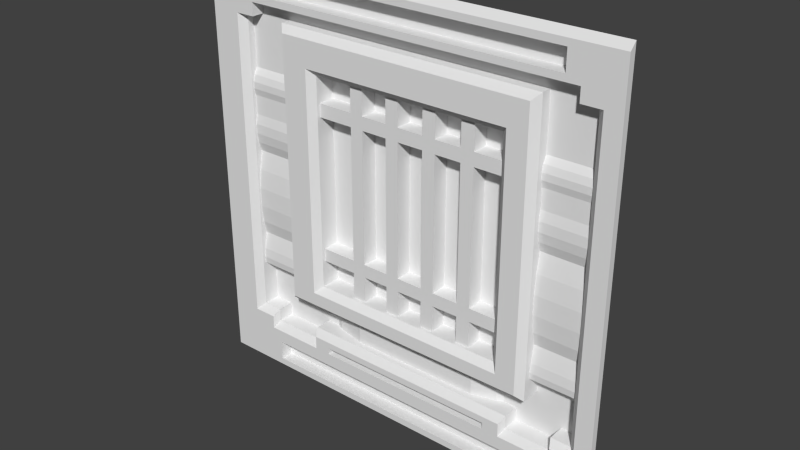 # Source: sci2_1.blend  (saved by Blender 2.76.0; exported with 4.5.12 LTS)
import bpy
from mathutils import Matrix  # noqa: F401  (used for matrix-valued properties, if any)

bpy.ops.wm.read_factory_settings(use_empty=True)
scene = bpy.context.scene
scene.name = 'Scene'

# ---- collections
col_collection_1 = bpy.data.collections.new('Collection 1'); scene.collection.children.link(col_collection_1)

# ---- materials (node trees are filled in below, after node groups)
mat_sci2_1 = bpy.data.materials.new('sci2_1')
mat_sci2_1.alpha_threshold = 0.0
mat_sci2_1.use_transparent_shadow = False
mat_sci2_1.roughness = 0.5

# ---- material node trees

# ---- world
world_world = bpy.data.worlds.new('World'); scene.world = world_world
world_world.color = (0.05088, 0.05088, 0.05088)
world_world.use_sun_shadow = False
world_world.sun_shadow_jitter_overblur = 0.0
world_world.cycles.sampling_method = 'MANUAL'
world_world.cycles.sample_map_resolution = 256

# ---- meshes
me_sci2_1 = bpy.data.meshes.new('sci2_1')
me_sci2_1.from_pydata([(-1.28, 1.28, -1.28), (1.28, 1.28, -1.28), (-1.28, 1.28, 1.28), (1.28, 1.28, 1.28), (1.14, 1.28, -0.8801), (1.02, 1.28, -0.8801), (-0.9401, 1.28, -0.8801), (-1.06, 1.28, -0.8801), (1.02, 1.24, -1.08), (-0.9001, 1.24, -1.08), (1.02, 1.24, -1.2), (-0.9001, 1.24, -1.2), (-1.28, 1.24, -1.24), (1.28, 1.24, -1.24), (1.28, 1.24, 0.96), (1.14, 1.24, 0.96), (-1.28, 1.24, 0.96), (-1.06, 1.24, 0.96), (-0.9001, 1.24, 1.08), (-0.9001, 1.24, 1.2), (1.06, 1.24, 0.96), (1.06, 1.24, 1.04), (0.0, 1.28, -0.56), (0.0, 1.28, 0.72), (1.18, 1.24, -0.92), (-1.1, 1.24, -0.92), (-0.6201, 1.28, -0.8801), (0.7399, 1.28, -0.8801), (-0.9401, 1.28, -0.96), (1.02, 1.28, -0.96), (0.7399, 1.28, -0.96), (-0.6201, 1.28, -0.96), (-0.6001, 1.24, -1.0), (-0.6001, 1.24, -0.92), (0.7198, 1.24, -1.0), (0.7198, 1.24, -0.92), (1.04, 1.24, -1.0), (1.04, 1.24, -0.92), (0.24, 1.28, 0.72), (0.4801, 1.28, 0.72), (-0.9798, 1.24, 0.96), (-0.9798, 1.24, 1.04), (0.24, 1.28, -0.56), (0.4801, 1.28, -0.56), (-0.9599, 1.24, -1.0), (-0.9599, 1.24, -0.92), (-0.3201, 1.24, -0.92), (-0.3201, 1.24, -0.96), (0.4001, 1.28, 0.72), (0.4001, 1.28, -0.56), (-0.3201, 1.28, 0.72), (-0.3201, 1.28, -0.56), (0.16, 1.28, -0.56), (0.16, 1.28, 0.72), (-0.08001, 1.28, -0.56), (-0.24, 1.28, -0.56), (-0.5399, 1.28, 0.48), (-0.08001, 1.28, 0.72), (0.6603, 1.28, 0.48), (-0.24, 1.28, 0.72), (-0.08001, 1.24, -1.0), (-0.08001, 1.24, 1.04), (-0.08001, 1.24, 1.08), (-0.08001, 1.24, -1.24), (-0.08001, 1.24, -1.2), (-0.08001, 1.24, -1.08), (0.0, 1.28, 0.48), (0.4801, 1.28, 0.48), (0.24, 1.28, 0.48), (0.4001, 1.28, 0.48), (0.16, 1.28, 0.48), (-0.3201, 1.28, 0.48), (-0.24, 1.28, 0.48), (-0.08001, 1.28, 0.48), (0.0, 1.28, 0.5601), (0.6603, 1.28, 0.5601), (-0.5399, 1.28, 0.5601), (0.4801, 1.28, 0.5601), (0.24, 1.28, 0.5601), (0.4001, 1.28, 0.5601), (0.16, 1.28, 0.5601), (-0.3201, 1.28, 0.5601), (-0.24, 1.28, 0.5601), (-0.08001, 1.28, 0.5601), (-0.5399, 1.28, -0.4), (-0.5399, 1.28, -0.32), (0.6603, 1.28, -0.4), (0.6603, 1.28, -0.32), (0.0, 1.28, -0.4), (0.0, 1.28, -0.32), (-0.08001, 1.28, -0.4), (-0.08001, 1.28, -0.32), (-0.24, 1.28, -0.4), (-0.24, 1.28, -0.32), (-0.3201, 1.28, -0.4), (-0.3201, 1.28, -0.32), (0.16, 1.28, -0.4), (0.16, 1.28, -0.32), (0.4001, 1.28, -0.4), (0.4001, 1.28, -0.32), (0.24, 1.28, -0.4), (0.24, 1.28, -0.32), (0.4801, 1.28, -0.4), (0.4801, 1.28, -0.32), (0.6196, 1.24, -0.96), (0.6196, 1.24, -1.0), (-0.4997, 1.24, -1.0), (-0.4997, 1.24, -0.96), (1.28, 1.24, 1.24), (-1.28, 1.24, 1.24), (0.9797, 1.24, 1.2), (0.9797, 1.24, 1.04), (0.9797, 1.24, 1.08), (0.4801, 1.38, 0.72), (0.4801, 1.38, -0.56), (-4.789e-09, 1.38, 0.72), (0.6603, 1.38, 0.72), (-0.5399, 1.38, -0.56), (-0.5399, 1.38, 0.72), (0.24, 1.38, 0.72), (0.4001, 1.38, 0.72), (0.4001, 1.38, -0.56), (0.24, 1.38, -0.56), (0.16, 1.38, 0.72), (0.16, 1.38, -0.56), (-4.789e-09, 1.38, -0.56), (-0.3201, 1.38, 0.72), (-0.08001, 1.38, -0.56), (-0.24, 1.38, -0.56), (-0.5399, 1.38, 0.48), (0.6603, 1.38, 0.48), (-0.08001, 1.38, 0.72), (-0.24, 1.38, 0.72), (-4.789e-09, 1.38, 0.48), (0.4001, 1.38, 0.48), (0.24, 1.38, 0.48), (0.16, 1.38, 0.48), (-0.08001, 1.38, 0.48), (-0.24, 1.38, 0.48), (-0.3201, 1.38, 0.48), (0.4801, 1.38, 0.48), (-0.08001, 1.38, 0.5601), (-0.24, 1.38, 0.5601), (-0.5399, 1.38, 0.5601), (0.16, 1.38, 0.5601), (-4.789e-09, 1.38, 0.5601), (0.4001, 1.38, 0.5601), (0.24, 1.38, 0.5601), (0.4801, 1.38, 0.5601), (0.6603, 1.38, 0.5601), (-0.3201, 1.38, 0.5601), (-0.5399, 1.38, -0.4), (-0.5399, 1.38, -0.32), (0.6603, 1.38, -0.4), (0.6603, 1.38, -0.32), (-4.789e-09, 1.38, -0.4), (-4.789e-09, 1.38, -0.32), (-0.08001, 1.38, -0.4), (-0.08001, 1.38, -0.32), (-0.24, 1.38, -0.4), (-0.24, 1.38, -0.32), (-0.3201, 1.38, -0.4), (-0.3201, 1.38, -0.32), (0.16, 1.38, -0.4), (0.16, 1.38, -0.32), (0.4001, 1.38, -0.4), (0.4001, 1.38, -0.32), (0.24, 1.38, -0.4), (0.24, 1.38, -0.32), (0.4801, 1.38, -0.4), (0.4801, 1.38, -0.32), (0.6603, 1.38, -0.56), (-0.3201, 1.38, -0.56), (-0.3201, 1.32, -0.72), (0.9797, 1.32, 1.2), (1.02, 1.38, -0.8801), (-0.9401, 1.38, -0.8801), (0.6196, 1.32, -0.96), (1.02, 1.32, -1.2), (1.02, 1.32, -1.08), (-0.9001, 1.32, -1.2), (-0.9001, 1.32, -1.08), (0.6196, 1.32, -1.0), (1.14, 1.32, 0.96), (-1.06, 1.32, 0.96), (-0.78, 1.32, 0.96), (-0.9001, 1.32, 1.08), (-0.9001, 1.32, 1.2), (0.9797, 1.32, 1.08), (1.14, 1.38, -0.8801), (0.86, 1.32, 0.96), (1.06, 1.32, 0.96), (1.06, 1.32, 1.04), (0.6196, 1.36, -0.72), (0.4801, 1.32, -0.72), (-1.06, 1.38, -0.8801), (0.86, 1.38, -0.72), (-0.78, 1.38, -0.72), (1.14, 1.3, -0.6), (1.14, 1.295, -0.56), (-1.06, 1.3, -0.6), (-1.06, 1.295, -0.56), (0.86, 1.3, -0.6), (0.86, 1.295, -0.56), (-0.78, 1.3, -0.6), (-0.78, 1.295, -0.56), (1.14, 1.38, -0.68), (0.6603, 1.38, -0.72), (-1.06, 1.38, -0.68), (0.86, 1.38, -0.68), (0.6603, 1.38, -0.8801), (-0.78, 1.38, -0.68), (1.14, 1.32, 0.64), (-1.06, 1.32, 0.64), (0.86, 1.32, 0.64), (-0.78, 1.32, 0.64), (-0.4997, 1.36, -0.8801), (-0.5399, 1.38, -0.8801), (-0.4997, 1.36, -0.72), (-0.5399, 1.38, -0.72), (-0.6201, 1.38, -0.8801), (0.7399, 1.38, -0.8801), (-0.9401, 1.38, -0.96), (1.02, 1.38, -0.96), (0.7399, 1.38, -0.96), (-0.6201, 1.38, -0.96), (-0.3201, 1.32, -0.8801), (0.6196, 1.36, -0.8801), (0.4801, 1.32, -0.8801), (-0.9798, 1.32, 0.96), (-0.9798, 1.32, 1.04), (-0.78, 1.3, 0.3644), (-0.78, 1.3, 0.48), (0.86, 1.3, 0.3644), (0.86, 1.3, 0.48), (-1.06, 1.3, 0.3644), (-1.06, 1.3, 0.48), (1.14, 1.3, 0.3644), (1.14, 1.3, 0.48), (1.14, 1.29, 0.52), (1.14, 1.29, 0.5601), (-1.06, 1.29, 0.52), (-1.06, 1.29, 0.5601), (0.86, 1.29, 0.52), (0.86, 1.29, 0.5601), (-0.78, 1.29, 0.52), (-0.78, 1.29, 0.5601), (1.14, 1.3, 0.6001), (-1.06, 1.3, 0.6001), (0.86, 1.3, 0.6001), (-0.78, 1.3, 0.6001), (-0.78, 1.3, -0.5022), (-0.78, 1.32, -0.4), (-0.78, 1.3, -0.32), (-0.78, 1.29, -0.2133), (-0.78, 1.29, -0.09779), (-0.78, 1.3, 0.01777), (-0.78, 1.32, 0.1333), (-0.78, 1.3, 0.1911), (-0.78, 1.29, 0.2489), (-0.78, 1.29, 0.3066), (0.86, 1.3, -0.5022), (0.86, 1.32, -0.4), (0.86, 1.3, -0.32), (0.86, 1.29, -0.2133), (0.86, 1.29, -0.09779), (0.86, 1.3, 0.01777), (0.86, 1.32, 0.1333), (0.86, 1.3, 0.1911), (0.86, 1.29, 0.2489), (0.86, 1.29, 0.3066), (-1.06, 1.3, -0.5022), (-1.06, 1.32, -0.4), (-1.06, 1.3, -0.32), (-1.06, 1.29, -0.2133), (-1.06, 1.29, -0.09779), (-1.06, 1.3, 0.01777), (-1.06, 1.32, 0.1333), (-1.06, 1.3, 0.1911), (-1.06, 1.29, 0.2489), (-1.06, 1.29, 0.3066), (1.14, 1.3, -0.5022), (1.14, 1.32, -0.4), (1.14, 1.3, -0.32), (1.14, 1.29, -0.2133), (1.14, 1.29, -0.09779), (1.14, 1.3, 0.01777), (1.14, 1.32, 0.1333), (1.14, 1.3, 0.1911), (1.14, 1.29, 0.2489), (1.14, 1.29, 0.3066), (-0.4997, 1.32, -1.0), (-0.4997, 1.32, -0.96), (0.86, 1.26, 0.96), (0.8201, 1.22, 0.92), (-0.74, 1.22, 0.92), (-0.78, 1.26, 0.96), (-0.78, 1.26, -0.72), (0.86, 1.26, -0.72), (0.6997, 1.22, -0.6), (0.6603, 1.26, -0.56), (0.8201, 1.22, -0.68), (-0.74, 1.22, -0.68), (0.6997, 1.22, 0.7602), (0.6603, 1.26, 0.72), (-0.5399, 1.26, -0.56), (-0.5399, 1.26, 0.72), (-0.5801, 1.22, 0.92), (-0.5801, 1.22, -0.68), (-0.5801, 1.22, -0.6), (-0.5801, 1.22, 0.7602), (1.18, 1.24, 0.96), (-1.06, 1.28, 0.96), (1.14, 1.28, 0.96), (-1.1, 1.24, 0.96)], [], [(7, 25, 45, 6), (196, 209, 202, 203, 261, 262, 263, 264, 265, 266, 267, 268, 269, 270, 233, 234, 243, 244, 249, 214, 190, 293, 298), (26, 33, 46, 35, 27), (109, 108, 3, 2), (175, 189, 206, 209, 196, 207, 210, 221, 224, 223), (0, 1, 13, 63, 12), (239, 240, 244, 243), (22, 54, 127, 128, 55, 51, 172, 117, 305, 300, 171, 114, 43, 49, 121, 122, 42, 52, 124, 125), (293, 190, 185, 296), (76, 143, 118, 306, 305, 117, 151, 84, 85, 152, 129, 56), (30, 29, 223, 224), (6, 28, 222, 176), (58, 67, 140, 130), (47, 107, 292, 177, 104), (107, 106, 291, 292), (34, 36, 29, 30), (102, 43, 114, 169), (131, 132, 142, 141), (204, 205, 201, 200), (8, 65, 9, 181, 179), (256, 257, 277, 276), (4, 313, 183, 212, 247, 240, 239, 238, 237, 290, 289, 288, 287, 286, 285, 284, 283, 282, 281, 199, 198, 206, 189), (280, 260, 231, 235), (27, 35, 34, 30), (24, 311, 313, 4), (255, 256, 276, 275), (26, 27, 221, 210, 227, 228, 226, 216, 217, 220), (123, 115, 145, 144), (130, 140, 170, 154), (11, 64, 10, 178, 180), (27, 30, 224, 221), (56, 129, 139, 71), (12, 63, 64, 11, 9, 65, 60, 106, 107, 47, 46, 33, 32, 44, 45, 25, 314, 16), (105, 182, 291, 106, 60), (38, 78, 147, 119), (253, 254, 274, 273), (238, 239, 243, 234), (236, 232, 245, 241), (73, 137, 158, 91), (20, 21, 192, 191), (39, 77, 148, 113), (54, 90, 157, 127), (151, 117, 172, 161), (290, 237, 233, 270), (81, 50, 126, 150), (86, 102, 169, 153), (294, 293, 296, 295, 307), (32, 33, 26, 31), (298, 301, 308, 302, 297), (95, 71, 139, 162), (15, 20, 191, 183), (49, 98, 165, 121), (281, 282, 262, 261), (66, 70, 97, 101, 68, 69, 99, 103, 67, 58, 75, 77, 39, 48, 79, 78, 38, 53, 80, 74, 23, 57, 83, 82, 59, 50, 81, 76, 56, 71, 95, 93, 72, 73, 91, 89), (48, 120, 146, 79), (70, 136, 164, 97), (61, 41, 230, 192, 21, 111), (164, 136, 133, 156), (240, 247, 249, 244), (80, 53, 123, 144), (112, 110, 174, 188), (269, 289, 290, 270), (51, 94, 161, 172), (101, 99, 166, 168), (98, 100, 167, 165), (211, 204, 200, 208), (202, 198, 199, 203), (126, 118, 143, 150), (225, 220, 217, 219, 197, 211, 208, 195, 176, 222), (23, 74, 145, 115), (31, 225, 222, 28), (6, 176, 195, 7), (105, 104, 177, 182), (94, 84, 151, 161), (9, 11, 180, 181), (89, 97, 164, 156), (41, 40, 229, 230), (96, 88, 155, 163), (88, 22, 125, 155), (125, 124, 163, 155), (92, 55, 128, 159), (247, 212, 214, 249), (40, 17, 184, 229), (10, 8, 179, 178), (85, 95, 162, 152), (226, 228, 194, 173), (128, 127, 157, 159), (19, 18, 186, 187), (18, 62, 112, 188, 186), (110, 19, 187, 174), (122, 121, 165, 167), (4, 189, 175, 5), (120, 119, 147, 146), (185, 190, 214, 212, 183, 191, 192, 230, 229, 184, 213, 215), (41, 61, 62, 18, 19, 110, 112, 111, 21, 20, 15, 14, 108, 109, 16, 17, 40), (66, 89, 156, 133), (199, 281, 261, 203), (137, 138, 160, 158), (296, 185, 215, 250, 246, 245, 232, 231, 260, 259, 258, 257, 256, 255, 254, 253, 252, 251, 205, 204, 211, 197, 297), (288, 289, 269, 268), (5, 175, 223, 29), (169, 114, 171, 153), (188, 174, 187, 186), (72, 93, 160, 138), (76, 81, 150, 143), (278, 258, 259, 279), (99, 69, 134, 166), (84, 94, 51, 55, 92, 90, 54, 22, 88, 96, 52, 42, 100, 98, 49, 43, 102, 86, 87, 103, 99, 101, 97, 89, 91, 93, 95, 85), (69, 68, 135, 134), (90, 92, 159, 157), (70, 66, 133, 136), (93, 91, 158, 160), (59, 82, 142, 132), (82, 83, 141, 142), (74, 80, 144, 145), (78, 79, 146, 147), (73, 72, 138, 137), (312, 7, 195, 208, 200, 201, 271, 272, 273, 274, 275, 276, 277, 278, 279, 280, 235, 236, 241, 242, 248, 213, 184), (63, 13, 14, 311, 24, 37, 36, 34, 35, 46, 47, 104, 105, 60, 65, 8, 10, 64), (100, 42, 122, 167), (284, 285, 265, 264), (254, 255, 275, 274), (52, 96, 163, 124), (227, 210, 207, 193), (39, 113, 116, 304, 306, 118, 126, 50, 59, 132, 131, 57, 23, 115, 123, 53, 38, 119, 120, 48), (205, 251, 271, 201), (180, 178, 179, 181), (182, 177, 292, 291), (206, 198, 202, 209), (162, 139, 129, 152), (262, 282, 283, 263), (287, 288, 268, 267), (216, 226, 173, 218), (245, 246, 242, 241), (298, 297, 197, 219, 218, 173, 194, 193, 207, 196), (259, 260, 280, 279), (250, 215, 213, 248), (295, 302, 308, 309, 310, 307), (134, 135, 168, 166), (103, 170, 140, 67), (283, 284, 264, 263), (252, 253, 273, 272), (148, 149, 116, 113), (271, 251, 252, 272), (242, 246, 250, 248), (231, 232, 236, 235), (257, 258, 278, 277), (153, 171, 300, 304, 116, 149, 75, 58, 130, 154, 87, 86), (61, 111, 112, 62), (228, 227, 193, 194), (31, 26, 220, 225), (217, 216, 218, 219), (286, 287, 267, 266), (265, 285, 286, 266), (103, 87, 154, 170), (233, 237, 238, 234), (295, 296, 297, 302), (299, 303, 304, 300), (293, 294, 301, 298), (44, 32, 31, 28), (304, 303, 310, 306), (309, 305, 306, 310), (68, 101, 168, 135), (301, 294, 307, 310, 303, 299, 309, 308), (83, 57, 131, 141), (299, 300, 305, 309), (6, 45, 44, 28), (312, 314, 25, 7), (37, 5, 29, 36), (4, 5, 37, 24), (15, 313, 311), (312, 17, 314), (108, 14, 13, 1, 3), (12, 16, 109, 2, 0), (77, 75, 149, 148)])
_uv = me_sci2_1.uv_layers.new(name='UVMap')
_uv.uv.foreach_set('vector', [0.09032, 0.1545, 0.07897, 0.1424, 0.1185, 0.1424, 0.1241, 0.1545, 0.828, 0.2184, 0.828, 0.2645, 0.828, 0.2927, 0.828, 0.3064, 0.828, 0.3272, 0.828, 0.3637, 0.828, 0.391, 0.828, 0.4291, 0.828, 0.4698, 0.828, 0.5106, 0.828, 0.5513, 0.828, 0.5717, 0.828, 0.592, 0.828, 0.6124, 0.828, 0.6328, 0.828, 0.674, 0.828, 0.6877, 0.828, 0.7013, 0.828, 0.7159, 0.828, 0.73, 0.828, 0.8428, 0.828, 0.8428, 0.828, 0.2184, 0.3673, 0.1552, 0.3721, 0.151, 0.4396, 0.151, 0.6902, 0.151, 0.695, 0.1552, 2.512e-05, 0.9844, 1.0, 0.9844, 1.0, 1.0, 2.512e-05, 1.0, 0.8984, 0.1563, 0.9452, 0.1563, 0.9452, 0.2344, 0.8359, 0.2344, 0.8359, 0.2188, 0.7579, 0.2188, 0.7579, 0.1563, 0.789, 0.1563, 0.789, 0.125, 0.8984, 0.125, 2.512e-05, 3.681e-05, 1.0, 3.681e-05, 1.0, 0.01567, 0.4687, 0.01567, 2.512e-05, 0.01567, 0.9452, 0.7031, 0.9452, 0.7183, 0.8359, 0.7183, 0.8359, 0.7031, 0.5, 0.2808, 0.4637, 0.7098, 0.4637, 0.7196, 0.3983, 0.7196, 0.4062, 0.2808, 0.3657, 0.7098, 0.3657, 0.7196, 0.2759, 0.7196, 0.2759, 0.7098, 0.7661, 0.7098, 0.7661, 0.7196, 0.6925, 0.7196, 0.6875, 0.2808, 0.6598, 0.7098, 0.6598, 0.7196, 0.5944, 0.7196, 0.5938, 0.2808, 0.6399, 0.7089, 0.6399, 0.7186, 0.5745, 0.7186, 0.828, 0.8552, 0.828, 0.8552, 0.2053, 0.8552, 0.2053, 0.8552, 0.2759, 0.7098, 0.2759, 0.7196, 0.2759, 0.7196, 0.2759, 0.7098, 0.2759, 0.7098, 0.2759, 0.7196, 0.2759, 0.7196, 0.2891, 0.3442, 0.2759, 0.7098, 0.2759, 0.7196, 0.2759, 0.7196, 0.2891, 0.688, 0.6839, 0.09709, 0.7171, 0.09709, 0.7171, 0.09709, 0.6839, 0.09709, 0.4849, 0.09864, 0.4849, 0.09709, 0.4849, 0.09709, 0.4849, 0.09864, 0.7661, 0.7098, 0.6925, 0.7098, 0.6925, 0.7196, 0.7661, 0.7196, 0.375, 0.125, 0.3048, 0.125, 0.3048, 0.125, 0.742, 0.125, 0.742, 0.125, 0.3048, 0.125, 0.3048, 0.1094, 0.3048, 0.1094, 0.3048, 0.125, 0.7954, 0.1112, 0.8919, 0.1112, 0.8859, 0.1232, 0.8015, 0.1232, 0.6925, 0.7098, 0.6925, 0.7098, 0.6925, 0.7196, 0.6925, 0.7196, 0.4675, 0.7805, 0.4075, 0.7805, 0.4075, 0.7195, 0.4675, 0.7195, 0.1953, 0.2656, 0.1953, 0.2808, 0.08601, 0.2808, 0.08601, 0.2656, 0.8984, 0.07815, 0.4687, 0.07815, 0.1484, 0.07815, 0.1484, 0.07815, 0.8984, 0.07815, 0.1953, 0.5069, 0.1953, 0.5521, 0.08601, 0.5521, 0.08601, 0.5069, 0.9484, 0.1563, 0.9484, 0.875, 0.9484, 0.875, 0.9484, 0.75, 0.9484, 0.7344, 0.9484, 0.7183, 0.9484, 0.7031, 0.9484, 0.688, 0.9484, 0.6424, 0.9484, 0.6198, 0.9484, 0.5972, 0.9484, 0.5747, 0.9484, 0.5521, 0.9484, 0.5069, 0.9484, 0.4618, 0.9484, 0.4167, 0.9484, 0.3745, 0.9484, 0.3442, 0.9484, 0.3038, 0.9484, 0.2808, 0.9484, 0.2656, 0.9484, 0.2344, 0.9484, 0.1563, 0.08601, 0.6198, 0.1953, 0.6198, 0.1953, 0.6424, 0.08601, 0.6424, 0.7677, 0.1234, 0.7653, 0.1186, 0.7653, 0.1089, 0.7677, 0.1137, 0.9586, 0.1636, 0.9586, 0.852, 0.9476, 0.852, 0.9476, 0.1783, 0.1953, 0.4618, 0.1953, 0.5069, 0.08601, 0.5069, 0.08601, 0.4618, 0.5228, 0.09864, 0.6839, 0.09864, 0.6839, 0.09864, 0.6745, 0.09864, 0.6697, 0.09864, 0.6531, 0.09864, 0.5583, 0.09864, 0.537, 0.09864, 0.5323, 0.09864, 0.5228, 0.09864, 0.562, 0.7805, 0.5005, 0.7805, 0.5005, 0.7195, 0.562, 0.7195, 0.7567, 0.6854, 0.6887, 0.6854, 0.6887, 0.3771, 0.7567, 0.3771, 0.1484, 0.0313, 0.4687, 0.0313, 0.8984, 0.0313, 0.8984, 0.0313, 0.1484, 0.0313, 0.6839, 0.09864, 0.6839, 0.09709, 0.6839, 0.09709, 0.6839, 0.09864, 0.2759, 0.7098, 0.2759, 0.7196, 0.3657, 0.7196, 0.3657, 0.7098, 2.512e-05, 0.01567, 0.4687, 0.01567, 0.4687, 0.0313, 0.1484, 0.0313, 0.1484, 0.07815, 0.4687, 0.07815, 0.4687, 0.1094, 0.3048, 0.1094, 0.3048, 0.125, 0.375, 0.125, 0.375, 0.1406, 0.2656, 0.1406, 0.2656, 0.1094, 0.1251, 0.1094, 0.1251, 0.1406, 0.07029, 0.1406, 0.07029, 0.875, 2.512e-05, 0.875, 0.742, 0.1094, 0.742, 0.1094, 0.3048, 0.1094, 0.3048, 0.1094, 0.4687, 0.1094, 0.5944, 0.7098, 0.5944, 0.7098, 0.5944, 0.7196, 0.5944, 0.7196, 0.1953, 0.3745, 0.1953, 0.4167, 0.08601, 0.4167, 0.08601, 0.3745, 0.9452, 0.688, 0.9452, 0.7031, 0.8359, 0.7031, 0.8359, 0.688, 0.08601, 0.688, 0.1953, 0.688, 0.1953, 0.7031, 0.08601, 0.7031, 0.4637, 0.7098, 0.4637, 0.7196, 0.4637, 0.7196, 0.4637, 0.7098, 0.6249, 0.8866, 0.6249, 0.8888, 0.6249, 0.8888, 0.6249, 0.8866, 0.6925, 0.7098, 0.6925, 0.7098, 0.6925, 0.7196, 0.6925, 0.7196, 0.4637, 0.7098, 0.4637, 0.7098, 0.4637, 0.7196, 0.4637, 0.7196, 0.2897, 0.3431, 0.2897, 0.2819, 0.3744, 0.2819, 0.3744, 0.3431, 0.9452, 0.6198, 0.9452, 0.6424, 0.8359, 0.6424, 0.8359, 0.6198, 0.3657, 0.7098, 0.3657, 0.7098, 0.3657, 0.7196, 0.3657, 0.7196, 0.7661, 0.7098, 0.6925, 0.7098, 0.6925, 0.7196, 0.7661, 0.7196, 0.7329, 0.8616, 0.744, 0.8728, 0.2872, 0.8728, 0.2984, 0.8616, 0.3429, 0.8616, 0.2805, 0.09827, 0.2805, 0.1156, 0.2761, 0.1243, 0.2761, 0.107, 0.8014, 0.2254, 0.799, 0.2278, 0.7143, 0.2278, 0.7047, 0.2278, 0.7023, 0.2254, 0.3657, 0.7098, 0.3657, 0.7098, 0.3657, 0.7196, 0.3657, 0.7196, 0.6357, 0.8866, 0.6249, 0.8866, 0.6249, 0.8866, 0.6357, 0.8866, 0.6598, 0.7098, 0.6598, 0.7098, 0.6598, 0.7196, 0.6598, 0.7196, 0.9452, 0.3038, 0.9452, 0.3442, 0.8359, 0.3442, 0.8359, 0.3038, 0.5, 0.688, 0.5625, 0.688, 0.5625, 0.3745, 0.5938, 0.3745, 0.5938, 0.688, 0.6563, 0.688, 0.6563, 0.3745, 0.6875, 0.3745, 0.6875, 0.688, 0.7579, 0.688, 0.7579, 0.7183, 0.6875, 0.7183, 0.6875, 0.7817, 0.6563, 0.7817, 0.6563, 0.7183, 0.5938, 0.7183, 0.5938, 0.7817, 0.5625, 0.7817, 0.5625, 0.7183, 0.5, 0.7183, 0.5, 0.7817, 0.4687, 0.7817, 0.4687, 0.7183, 0.4062, 0.7183, 0.4062, 0.7817, 0.375, 0.7817, 0.375, 0.7183, 0.2891, 0.7183, 0.2891, 0.688, 0.375, 0.688, 0.375, 0.3745, 0.4062, 0.3745, 0.4062, 0.688, 0.4687, 0.688, 0.4687, 0.3745, 0.5, 0.3745, 0.6598, 0.7098, 0.6598, 0.7196, 0.6598, 0.7196, 0.6598, 0.7098, 0.6399, 0.7089, 0.6399, 0.7186, 0.6399, 0.7186, 0.6399, 0.7089, 0.4702, 0.8888, 0.3481, 0.8888, 0.3481, 0.8888, 0.6249, 0.8888, 0.6249, 0.8888, 0.614, 0.8888, 0.562, 0.3771, 0.562, 0.6854, 0.5005, 0.6854, 0.5005, 0.3771, 0.9452, 0.7183, 0.9452, 0.7344, 0.8359, 0.7344, 0.8359, 0.7183, 0.6399, 0.7089, 0.6399, 0.7089, 0.6399, 0.7186, 0.6399, 0.7186, 0.8576, 0.8469, 0.8576, 0.8562, 0.8576, 0.8562, 0.8576, 0.8469, 0.8359, 0.5972, 0.9452, 0.5972, 0.9452, 0.6198, 0.8359, 0.6198, 0.3657, 0.7098, 0.3657, 0.7098, 0.3657, 0.7196, 0.3657, 0.7196, 0.5944, 0.7098, 0.6598, 0.7098, 0.6598, 0.7196, 0.5944, 0.7196, 0.6598, 0.7098, 0.5944, 0.7098, 0.5944, 0.7196, 0.6598, 0.7196, 0.1953, 0.2344, 0.1953, 0.2656, 0.08601, 0.2656, 0.08601, 0.2344, 0.8359, 0.2656, 0.9452, 0.2656, 0.9452, 0.2808, 0.8359, 0.2808, 0.3744, 0.7805, 0.2897, 0.7805, 0.2897, 0.7195, 0.3744, 0.7195, 0.2578, 0.125, 0.2578, 0.1563, 0.2891, 0.1563, 0.2891, 0.2188, 0.1953, 0.2188, 0.1953, 0.2344, 0.08601, 0.2344, 0.08601, 0.1563, 0.1328, 0.1563, 0.1328, 0.125, 0.5745, 0.7089, 0.5745, 0.7089, 0.5745, 0.7186, 0.5745, 0.7186, 0.5228, 0.09709, 0.5228, 0.09709, 0.4849, 0.09709, 0.4849, 0.09709, 0.4849, 0.09864, 0.4849, 0.09864, 0.4697, 0.09864, 0.4697, 0.09864, 0.742, 0.1094, 0.742, 0.125, 0.742, 0.125, 0.742, 0.1094, 0.3657, 0.7098, 0.2759, 0.7098, 0.2759, 0.7196, 0.3657, 0.7196, 0.1484, 0.07815, 0.1484, 0.0313, 0.1484, 0.0313, 0.1484, 0.07815, 0.5745, 0.7089, 0.6399, 0.7089, 0.6399, 0.7186, 0.5745, 0.7186, 0.3481, 0.8888, 0.3481, 0.8866, 0.3481, 0.8866, 0.3481, 0.8888, 0.6399, 0.7089, 0.5745, 0.7089, 0.5745, 0.7186, 0.6399, 0.7186, 0.5745, 0.7089, 0.5745, 0.7089, 0.5745, 0.7186, 0.5745, 0.7186, 0.5005, 0.2819, 0.562, 0.2819, 0.562, 0.3431, 0.5005, 0.3431, 0.3983, 0.7098, 0.3983, 0.7098, 0.3983, 0.7196, 0.3983, 0.7196, 0.9452, 0.7344, 0.9452, 0.75, 0.8359, 0.75, 0.8359, 0.7344, 0.3481, 0.8866, 0.3373, 0.8866, 0.3373, 0.8866, 0.3481, 0.8866, 0.8984, 0.0313, 0.8984, 0.07815, 0.8984, 0.07815, 0.8984, 0.0313, 0.2759, 0.7098, 0.3657, 0.7098, 0.3657, 0.7196, 0.2759, 0.7196, 0.375, 0.1563, 0.6875, 0.1563, 0.6875, 0.2188, 0.375, 0.2188, 0.4075, 0.2819, 0.4675, 0.2819, 0.4675, 0.3431, 0.4075, 0.3431, 0.1832, 0.8582, 0.1832, 0.8489, 0.1832, 0.8489, 0.1832, 0.8582, 0.1484, 0.8867, 0.4687, 0.8867, 0.8827, 0.8867, 0.8827, 0.8867, 0.1484, 0.8867, 0.8827, 0.8897, 0.1484, 0.8897, 0.1484, 0.8897, 0.8827, 0.8897, 0.596, 0.2819, 0.6541, 0.2819, 0.6541, 0.3431, 0.596, 0.3431, 0.7322, 0.09864, 0.7322, 0.09864, 0.7171, 0.09864, 0.7171, 0.09864, 0.6541, 0.7805, 0.596, 0.7805, 0.596, 0.7195, 0.6541, 0.7195, 0.1953, 0.875, 0.8359, 0.875, 0.8359, 0.75, 0.9452, 0.75, 0.9555, 0.872, 0.914, 0.875, 0.914, 0.9062, 0.1173, 0.9062, 0.1173, 0.875, 0.08601, 0.875, 0.08601, 0.75, 0.1953, 0.75, 0.1173, 0.9062, 0.4687, 0.9062, 0.4687, 0.9218, 0.1484, 0.9218, 0.1484, 0.9688, 0.8827, 0.9688, 0.8827, 0.9218, 0.8827, 0.9062, 0.914, 0.9062, 0.914, 0.875, 0.9452, 0.875, 1.0, 0.875, 1.0, 0.9844, 2.512e-05, 0.9844, 2.512e-05, 0.875, 0.08601, 0.875, 0.1173, 0.875, 0.5745, 0.7089, 0.5745, 0.7089, 0.5745, 0.7186, 0.5745, 0.7186, 0.9452, 0.2808, 0.9452, 0.3038, 0.8359, 0.3038, 0.8359, 0.2808, 0.4675, 0.6854, 0.4075, 0.6854, 0.4075, 0.3771, 0.4675, 0.3771, 0.2053, 0.8428, 0.2053, 0.8428, 0.2053, 0.73, 0.2053, 0.7159, 0.2053, 0.7013, 0.2053, 0.6877, 0.2053, 0.674, 0.2053, 0.6328, 0.2053, 0.6124, 0.2053, 0.592, 0.2053, 0.5717, 0.2053, 0.5513, 0.2053, 0.5106, 0.2053, 0.4698, 0.2053, 0.4291, 0.2053, 0.391, 0.2053, 0.3637, 0.2053, 0.3272, 0.2053, 0.3064, 0.2053, 0.2927, 0.2053, 0.2645, 0.2053, 0.2184, 0.2053, 0.2184, 0.9452, 0.5747, 0.9452, 0.5972, 0.8359, 0.5972, 0.8359, 0.5747, 0.7171, 0.09864, 0.7171, 0.09864, 0.7171, 0.09709, 0.7171, 0.09709, 0.6887, 0.3431, 0.6887, 0.2819, 0.7567, 0.2819, 0.7567, 0.3431, 0.8827, 0.9218, 0.8827, 0.9688, 0.1484, 0.9688, 0.1484, 0.9218, 0.3983, 0.7098, 0.3983, 0.7098, 0.3983, 0.7196, 0.3983, 0.7196, 0.2759, 0.7098, 0.3657, 0.7098, 0.3657, 0.7196, 0.2759, 0.7196, 0.08601, 0.5747, 0.1953, 0.5747, 0.1953, 0.5972, 0.08601, 0.5972, 0.6598, 0.7098, 0.6598, 0.7098, 0.6598, 0.7196, 0.6598, 0.7196, 0.2891, 0.3442, 0.375, 0.3442, 0.375, 0.2808, 0.4062, 0.2808, 0.4062, 0.3442, 0.4687, 0.3442, 0.4687, 0.2808, 0.5, 0.2808, 0.5, 0.3442, 0.5625, 0.3442, 0.5625, 0.2808, 0.5938, 0.2808, 0.5938, 0.3442, 0.6563, 0.3442, 0.6563, 0.2808, 0.6875, 0.2808, 0.6875, 0.3442, 0.7579, 0.3442, 0.7579, 0.3745, 0.6875, 0.3745, 0.6563, 0.3745, 0.5938, 0.3745, 0.5625, 0.3745, 0.5, 0.3745, 0.4687, 0.3745, 0.4062, 0.3745, 0.375, 0.3745, 0.2891, 0.3745, 0.6598, 0.7098, 0.5944, 0.7098, 0.5944, 0.7196, 0.6598, 0.7196, 0.4637, 0.7098, 0.3983, 0.7098, 0.3983, 0.7196, 0.4637, 0.7196, 0.6399, 0.7089, 0.5745, 0.7089, 0.5745, 0.7186, 0.6399, 0.7186, 0.3983, 0.7098, 0.4637, 0.7098, 0.4637, 0.7196, 0.3983, 0.7196, 0.3983, 0.7098, 0.3983, 0.7098, 0.3983, 0.7196, 0.3983, 0.7196, 0.3983, 0.7098, 0.4637, 0.7098, 0.4637, 0.7196, 0.3983, 0.7196, 0.5745, 0.7089, 0.6399, 0.7089, 0.6399, 0.7186, 0.5745, 0.7186, 0.5944, 0.7098, 0.6598, 0.7098, 0.6598, 0.7196, 0.5944, 0.7196, 0.4637, 0.7098, 0.3983, 0.7098, 0.3983, 0.7196, 0.4637, 0.7196, 0.08281, 0.875, 0.08281, 0.1563, 0.08281, 0.1563, 0.08281, 0.2344, 0.08281, 0.2656, 0.08281, 0.2808, 0.08281, 0.3038, 0.08281, 0.3442, 0.08281, 0.3745, 0.08281, 0.4167, 0.08281, 0.4618, 0.08281, 0.5069, 0.08281, 0.5521, 0.08281, 0.5747, 0.08281, 0.5972, 0.08281, 0.6198, 0.08281, 0.6424, 0.08281, 0.688, 0.08281, 0.7031, 0.08281, 0.7183, 0.08281, 0.7344, 0.08281, 0.75, 0.08281, 0.875, 0.4687, 0.01567, 1.0, 0.01567, 1.0, 0.875, 0.961, 0.875, 0.961, 0.1406, 0.9062, 0.1406, 0.9062, 0.1094, 0.7812, 0.1094, 0.7812, 0.1406, 0.375, 0.1406, 0.375, 0.125, 0.742, 0.125, 0.742, 0.1094, 0.4687, 0.1094, 0.4687, 0.07815, 0.8984, 0.07815, 0.8984, 0.0313, 0.4687, 0.0313, 0.5944, 0.7098, 0.5944, 0.7098, 0.5944, 0.7196, 0.5944, 0.7196, 0.9452, 0.4167, 0.9452, 0.4618, 0.8359, 0.4618, 0.8359, 0.4167, 0.1953, 0.4167, 0.1953, 0.4618, 0.08601, 0.4618, 0.08601, 0.4167, 0.6399, 0.7089, 0.6399, 0.7089, 0.6399, 0.7186, 0.6399, 0.7186, 0.742, 0.1563, 0.7579, 0.1563, 0.7579, 0.2188, 0.742, 0.2188, 0.6925, 0.7098, 0.6925, 0.7196, 0.7661, 0.7196, 0.7661, 0.7098, 0.2759, 0.7098, 0.2759, 0.7196, 0.3657, 0.7196, 0.375, 0.7817, 0.3983, 0.7098, 0.3983, 0.7196, 0.4637, 0.7196, 0.4687, 0.7817, 0.5745, 0.7089, 0.5745, 0.7186, 0.6399, 0.7186, 0.5625, 0.7817, 0.5944, 0.7098, 0.5944, 0.7196, 0.6598, 0.7196, 0.6563, 0.7817, 0.1953, 0.2808, 0.1953, 0.3038, 0.08601, 0.3038, 0.08601, 0.2808, 0.1484, 0.0313, 0.8984, 0.0313, 0.8984, 0.07815, 0.1484, 0.07815, 0.742, 0.1094, 0.742, 0.125, 0.3048, 0.125, 0.3048, 0.1094, 0.9452, 0.2344, 0.9452, 0.2656, 0.8359, 0.2656, 0.8359, 0.2344, 0.3744, 0.3771, 0.3744, 0.6854, 0.2897, 0.6854, 0.2897, 0.3771, 0.8359, 0.3442, 0.9452, 0.3442, 0.9452, 0.3745, 0.8359, 0.3745, 0.9452, 0.5521, 0.9452, 0.5747, 0.8359, 0.5747, 0.8359, 0.5521, 0.3048, 0.1563, 0.375, 0.1563, 0.375, 0.2188, 0.3048, 0.2188, 0.1953, 0.7031, 0.1953, 0.7183, 0.08601, 0.7183, 0.08601, 0.7031, 0.828, 0.06957, 0.2053, 0.06957, 0.2053, 0.06957, 0.2965, 0.06957, 0.3117, 0.06957, 0.3799, 0.06957, 0.6837, 0.06957, 0.7367, 0.06957, 0.7521, 0.06957, 0.828, 0.06957, 0.1953, 0.5972, 0.1953, 0.6198, 0.08601, 0.6198, 0.08601, 0.5972, 0.1953, 0.7344, 0.1953, 0.75, 0.08601, 0.75, 0.08601, 0.7344, 0.211, 0.8594, 0.211, 0.2344, 0.2734, 0.2344, 0.2734, 0.2656, 0.2734, 0.797, 0.2734, 0.8594, 0.6541, 0.6854, 0.596, 0.6854, 0.596, 0.3771, 0.6541, 0.3771, 0.6925, 0.7098, 0.6925, 0.7196, 0.6925, 0.7196, 0.6925, 0.7098, 0.9452, 0.3745, 0.9452, 0.4167, 0.8359, 0.4167, 0.8359, 0.3745, 0.1953, 0.3442, 0.1953, 0.3745, 0.08601, 0.3745, 0.08601, 0.3442, 0.6887, 0.7195, 0.7567, 0.7195, 0.7567, 0.7805, 0.6887, 0.7805, 0.08601, 0.3038, 0.1953, 0.3038, 0.1953, 0.3442, 0.08601, 0.3442, 0.08601, 0.7183, 0.1953, 0.7183, 0.1953, 0.7344, 0.08601, 0.7344, 0.1953, 0.6424, 0.1953, 0.688, 0.08601, 0.688, 0.08601, 0.6424, 0.1953, 0.5521, 0.1953, 0.5747, 0.08601, 0.5747, 0.08601, 0.5521, 0.7661, 0.7196, 0.7661, 0.7196, 0.7661, 0.7098, 0.7661, 0.7098, 0.7661, 0.7196, 0.7661, 0.7196, 0.7579, 0.7183, 0.7661, 0.7098, 0.7661, 0.7196, 0.7661, 0.7196, 0.7579, 0.3745, 0.7661, 0.7098, 0.4687, 0.9062, 0.8827, 0.9062, 0.8827, 0.9218, 0.4687, 0.9218, 0.6875, 0.1563, 0.742, 0.1563, 0.742, 0.2188, 0.6875, 0.2188, 0.5228, 0.09709, 0.5228, 0.09864, 0.5228, 0.09864, 0.5228, 0.09709, 0.2891, 0.1563, 0.3048, 0.1563, 0.3048, 0.2188, 0.2891, 0.2188, 0.9452, 0.5069, 0.9452, 0.5521, 0.8359, 0.5521, 0.8359, 0.5069, 0.8359, 0.4618, 0.9452, 0.4618, 0.9452, 0.5069, 0.8359, 0.5069, 0.6925, 0.7098, 0.7661, 0.7098, 0.7661, 0.7196, 0.6925, 0.7196, 0.8359, 0.6424, 0.9452, 0.6424, 0.9452, 0.688, 0.8359, 0.688, 0.2086, 0.8382, 0.1976, 0.8528, 0.1976, 0.241, 0.2086, 0.2556, 0.7733, 0.2656, 0.7733, 0.797, 0.7579, 0.7817, 0.7579, 0.2808, 0.8359, 0.875, 0.8204, 0.8594, 0.8204, 0.2344, 0.8359, 0.2188, 0.1251, 0.1094, 0.2656, 0.1094, 0.2578, 0.125, 0.1328, 0.125, 0.7579, 0.7817, 0.7733, 0.797, 0.2734, 0.797, 0.2891, 0.7817, 0.2734, 0.2656, 0.2891, 0.2808, 0.2891, 0.7817, 0.2734, 0.797, 0.5944, 0.7098, 0.5944, 0.7098, 0.5944, 0.7196, 0.5944, 0.7196, 0.8204, 0.2344, 0.8204, 0.8594, 0.2734, 0.8594, 0.2734, 0.797, 0.7733, 0.797, 0.7733, 0.2656, 0.2734, 0.2656, 0.2734, 0.2344, 0.4637, 0.7098, 0.4637, 0.7098, 0.4637, 0.7196, 0.4637, 0.7196, 0.7733, 0.2656, 0.7579, 0.2808, 0.2891, 0.2808, 0.2734, 0.2656, 0.1301, 0.1423, 0.1278, 0.1376, 0.1278, 0.1282, 0.1301, 0.1329, 0.08522, 0.8393, 0.07108, 0.8393, 0.07108, 0.1992, 0.08522, 0.2132, 0.9029, 0.1388, 0.9002, 0.144, 0.9002, 0.1336, 0.9029, 0.1283, 0.9383, 0.1528, 0.9123, 0.1528, 0.9166, 0.1441, 0.9471, 0.1441, 0.8931, 0.8601, 0.891, 0.8665, 0.9067, 0.8665, 0.3373, 0.8866, 0.3356, 0.8861, 0.3318, 0.8866, 0.9999, 0.9844, 0.9999, 0.875, 0.9999, 0.01567, 0.9999, 3.681e-05, 0.9999, 1.0, 0.0001478, 0.01567, 0.0001478, 0.875, 0.0001478, 0.9844, 0.0001478, 1.0, 0.0001478, 3.681e-05, 0.6925, 0.7098, 0.7661, 0.7098, 0.7661, 0.7196, 0.6925, 0.7196])
_ca = me_sci2_1.color_attributes.new('Col', 'BYTE_COLOR', 'CORNER')
_ca.data.foreach_set('color', [0.552, 0.0, 0.0, 1.0, 0.552, 0.0, 0.0, 1.0, 0.552, 0.0, 0.0, 1.0, 0.552, 0.0, 0.0, 1.0, 0.552, 0.0, 0.0, 1.0, 0.552, 0.0, 0.0, 1.0, 0.552, 0.0, 0.0, 1.0, 0.552, 0.0, 0.0, 1.0, 0.552, 0.0, 0.0, 1.0, 0.552, 0.0, 0.0, 1.0, 0.552, 0.0, 0.0, 1.0, 0.552, 0.0, 0.0, 1.0, 0.552, 0.0, 0.0, 1.0, 0.552, 0.0, 0.0, 1.0, 0.552, 0.0, 0.0, 1.0, 0.552, 0.0, 0.0, 1.0, 0.552, 0.0, 0.0, 1.0, 0.552, 0.0, 0.0, 1.0, 0.552, 0.0, 0.0, 1.0, 0.552, 0.0, 0.0, 1.0, 0.552, 0.0, 0.0, 1.0, 0.552, 0.0, 0.0, 1.0, 0.552, 0.0, 0.0, 1.0, 0.552, 0.0, 0.0, 1.0, 0.552, 0.0, 0.0, 1.0, 0.552, 0.0, 0.0, 1.0, 0.552, 0.0, 0.0, 1.0, 0.552, 0.0, 0.0, 1.0, 0.552, 0.0, 0.0, 1.0, 0.552, 0.0, 0.0, 1.0, 0.552, 0.0, 0.0, 1.0, 0.552, 0.0, 0.0, 1.0, 0.552, 0.0, 0.0, 1.0, 0.552, 0.0, 0.0, 1.0, 0.552, 0.0, 0.0, 1.0, 0.552, 0.0, 0.0, 1.0, 0.552, 0.0, 0.0, 1.0, 0.552, 0.0, 0.0, 1.0, 0.552, 0.0, 0.0, 1.0, 0.552, 0.0, 0.0, 1.0, 0.552, 0.0, 0.0, 1.0, 0.552, 0.0, 0.0, 1.0, 0.552, 0.0, 0.0, 1.0, 0.552, 0.0, 0.0, 1.0, 0.552, 0.0, 0.0, 1.0, 0.552, 0.0, 0.0, 1.0, 0.552, 0.0, 0.0, 1.0, 0.552, 0.0, 0.0, 1.0, 0.552, 0.0, 0.0, 1.0, 0.552, 0.0, 0.0, 1.0, 0.552, 0.0, 0.0, 1.0, 0.552, 0.0, 0.0, 1.0, 0.552, 0.0, 0.0, 1.0, 0.552, 0.0, 0.0, 1.0, 0.552, 0.0, 0.0, 1.0, 0.552, 0.0, 0.0, 1.0, 0.552, 0.0, 0.0, 1.0, 0.552, 0.0, 0.0, 1.0, 0.552, 0.0, 0.0, 1.0, 0.552, 0.0, 0.0, 1.0, 0.552, 0.0, 0.0, 1.0, 0.552, 0.0, 0.0, 1.0, 0.552, 0.0, 0.0, 1.0, 0.552, 0.0, 0.0, 1.0, 0.552, 0.0, 0.0, 1.0, 0.552, 0.0, 0.0, 1.0, 0.552, 0.0, 0.0, 1.0, 0.552, 0.0, 0.0, 1.0, 0.552, 0.0, 0.0, 1.0, 0.552, 0.0, 0.0, 1.0, 0.552, 0.0, 0.0, 1.0, 0.552, 0.0, 0.0, 1.0, 0.552, 0.0, 0.0, 1.0, 0.552, 0.0, 0.0, 1.0, 0.552, 0.0, 0.0, 1.0, 0.552, 0.0, 0.0, 1.0, 0.552, 0.0, 0.0, 1.0, 0.552, 0.0, 0.0, 1.0, 0.552, 0.0, 0.0, 1.0, 0.552, 0.0, 0.0, 1.0, 0.552, 0.0, 0.0, 1.0, 0.552, 0.0, 0.0, 1.0, 0.552, 0.0, 0.0, 1.0, 0.552, 0.0, 0.0, 1.0, 0.552, 0.0, 0.0, 1.0, 0.552, 0.0, 0.0, 1.0, 0.552, 0.0, 0.0, 1.0, 0.552, 0.0, 0.0, 1.0, 0.552, 0.0, 0.0, 1.0, 0.552, 0.0, 0.0, 1.0, 0.552, 0.0, 0.0, 1.0, 0.552, 0.0, 0.0, 1.0, 0.552, 0.0, 0.0, 1.0, 0.552, 0.0, 0.0, 1.0, 0.552, 0.0, 0.0, 1.0, 0.552, 0.0, 0.0, 1.0, 0.552, 0.0, 0.0, 1.0, 0.552, 0.0, 0.0, 1.0, 0.552, 0.0, 0.0, 1.0, 0.552, 0.0, 0.0, 1.0, 0.552, 0.0, 0.0, 1.0, 0.552, 0.0, 0.0, 1.0, 0.552, 0.0, 0.0, 1.0, 0.552, 0.0, 0.0, 1.0, 0.552, 0.0, 0.0, 1.0, 0.552, 0.0, 0.0, 1.0, 0.552, 0.0, 0.0, 1.0, 0.552, 0.0, 0.0, 1.0, 0.552, 0.0, 0.0, 1.0, 0.552, 0.0, 0.0, 1.0, 0.552, 0.0, 0.0, 1.0, 0.552, 0.0, 0.0, 1.0, 0.552, 0.0, 0.0, 1.0, 0.552, 0.0, 0.0, 1.0, 0.552, 0.0, 0.0, 1.0, 0.552, 0.0, 0.0, 1.0, 0.552, 0.0, 0.0, 1.0, 0.552, 0.0, 0.0, 1.0, 0.552, 0.0, 0.0, 1.0, 0.552, 0.0, 0.0, 1.0, 0.552, 0.0, 0.0, 1.0, 0.552, 0.0, 0.0, 1.0, 0.552, 0.0, 0.0, 1.0, 0.552, 0.0, 0.0, 1.0, 0.552, 0.0, 0.0, 1.0, 0.552, 0.0, 0.0, 1.0, 0.552, 0.0, 0.0, 1.0, 0.552, 0.0, 0.0, 1.0, 0.552, 0.0, 0.0, 1.0, 0.552, 0.0, 0.0, 1.0, 0.552, 0.0, 0.0, 1.0, 0.552, 0.0, 0.0, 1.0, 0.552, 0.0, 0.0, 1.0, 0.552, 0.0, 0.0, 1.0, 0.552, 0.0, 0.0, 1.0, 0.552, 0.0, 0.0, 1.0, 0.552, 0.0, 0.0, 1.0, 0.552, 0.0, 0.0, 1.0, 0.552, 0.0, 0.0, 1.0, 0.552, 0.0, 0.0, 1.0, 0.552, 0.0, 0.0, 1.0, 0.552, 0.0, 0.0, 1.0, 0.552, 0.0, 0.0, 1.0, 0.552, 0.0, 0.0, 1.0, 0.552, 0.0, 0.0, 1.0, 0.552, 0.0, 0.0, 1.0, 0.552, 0.0, 0.0, 1.0, 0.552, 0.0, 0.0, 1.0, 0.552, 0.0, 0.0, 1.0, 0.552, 0.0, 0.0, 1.0, 0.552, 0.0, 0.0, 1.0, 0.552, 0.0, 0.0, 1.0, 0.552, 0.0, 0.0, 1.0, 0.552, 0.0, 0.0, 1.0, 0.552, 0.0, 0.0, 1.0, 0.552, 0.0, 0.0, 1.0, 0.552, 0.0, 0.0, 1.0, 0.552, 0.0, 0.0, 1.0, 0.552, 0.0, 0.0, 1.0, 0.552, 0.0, 0.0, 1.0, 0.552, 0.0, 0.0, 1.0, 0.552, 0.0, 0.0, 1.0, 0.552, 0.0, 0.0, 1.0, 0.552, 0.0, 0.0, 1.0, 0.552, 0.0, 0.0, 1.0, 0.552, 0.0, 0.0, 1.0, 0.552, 0.0, 0.0, 1.0, 0.552, 0.0, 0.0, 1.0, 0.552, 0.0, 0.0, 1.0, 0.552, 0.0, 0.0, 1.0, 0.552, 0.0, 0.0, 1.0, 0.552, 0.0, 0.0, 1.0, 0.552, 0.0, 0.0, 1.0, 0.552, 0.0, 0.0, 1.0, 0.552, 0.0, 0.0, 1.0, 0.552, 0.0, 0.0, 1.0, 0.552, 0.0, 0.0, 1.0, 0.552, 0.0, 0.0, 1.0, 0.552, 0.0, 0.0, 1.0, 0.552, 0.0, 0.0, 1.0, 0.552, 0.0, 0.0, 1.0, 0.552, 0.0, 0.0, 1.0, 0.552, 0.0, 0.0, 1.0, 0.552, 0.0, 0.0, 1.0, 0.552, 0.0, 0.0, 1.0, 0.552, 0.0, 0.0, 1.0, 0.552, 0.0, 0.0, 1.0, 0.552, 0.0, 0.0, 1.0, 0.552, 0.0, 0.0, 1.0, 0.552, 0.0, 0.0, 1.0, 0.552, 0.0, 0.0, 1.0, 0.552, 0.0, 0.0, 1.0, 0.552, 0.0, 0.0, 1.0, 0.552, 0.0, 0.0, 1.0, 0.552, 0.0, 0.0, 1.0, 0.552, 0.0, 0.0, 1.0, 0.552, 0.0, 0.0, 1.0, 0.552, 0.0, 0.0, 1.0, 0.552, 0.0, 0.0, 1.0, 0.552, 0.0, 0.0, 1.0, 0.552, 0.0, 0.0, 1.0, 0.552, 0.0, 0.0, 1.0, 0.552, 0.0, 0.0, 1.0, 0.552, 0.0, 0.0, 1.0, 0.552, 0.0, 0.0, 1.0, 0.552, 0.0, 0.0, 1.0, 0.552, 0.0, 0.0, 1.0, 0.552, 0.0, 0.0, 1.0, 0.552, 0.0, 0.0, 1.0, 0.552, 0.0, 0.0, 1.0, 0.552, 0.0, 0.0, 1.0, 0.552, 0.0, 0.0, 1.0, 0.552, 0.0, 0.0, 1.0, 0.552, 0.0, 0.0, 1.0, 0.552, 0.0, 0.0, 1.0, 0.552, 0.0, 0.0, 1.0, 0.552, 0.0, 0.0, 1.0, 0.552, 0.0, 0.0, 1.0, 0.552, 0.0, 0.0, 1.0, 0.552, 0.0, 0.0, 1.0, 0.552, 0.0, 0.0, 1.0, 0.552, 0.0, 0.0, 1.0, 0.552, 0.0, 0.0, 1.0, 0.552, 0.0, 0.0, 1.0, 0.552, 0.0, 0.0, 1.0, 0.552, 0.0, 0.0, 1.0, 0.552, 0.0, 0.0, 1.0, 0.552, 0.0, 0.0, 1.0, 0.552, 0.0, 0.0, 1.0, 0.552, 0.0, 0.0, 1.0, 0.552, 0.0, 0.0, 1.0, 0.552, 0.0, 0.0, 1.0, 0.552, 0.0, 0.0, 1.0, 0.552, 0.0, 0.0, 1.0, 0.552, 0.0, 0.0, 1.0, 0.552, 0.0, 0.0, 1.0, 0.552, 0.0, 0.0, 1.0, 0.552, 0.0, 0.0, 1.0, 0.552, 0.0, 0.0, 1.0, 0.552, 0.0, 0.0, 1.0, 0.552, 0.0, 0.0, 1.0, 0.552, 0.0, 0.0, 1.0, 0.552, 0.0, 0.0, 1.0, 0.552, 0.0, 0.0, 1.0, 0.552, 0.0, 0.0, 1.0, 0.552, 0.0, 0.0, 1.0, 0.552, 0.0, 0.0, 1.0, 0.552, 0.0, 0.0, 1.0, 0.552, 0.0, 0.0, 1.0, 0.552, 0.0, 0.0, 1.0, 0.552, 0.0, 0.0, 1.0, 0.552, 0.0, 0.0, 1.0, 0.552, 0.0, 0.0, 1.0, 0.552, 0.0, 0.0, 1.0, 0.552, 0.0, 0.0, 1.0, 0.552, 0.0, 0.0, 1.0, 0.552, 0.0, 0.0, 1.0, 0.552, 0.0, 0.0, 1.0, 0.552, 0.0, 0.0, 1.0, 0.552, 0.0, 0.0, 1.0, 0.552, 0.0, 0.0, 1.0, 0.552, 0.0, 0.0, 1.0, 0.552, 0.0, 0.0, 1.0, 0.552, 0.0, 0.0, 1.0, 0.552, 0.0, 0.0, 1.0, 0.552, 0.0, 0.0, 1.0, 0.552, 0.0, 0.0, 1.0, 0.552, 0.0, 0.0, 1.0, 0.552, 0.0, 0.0, 1.0, 0.552, 0.0, 0.0, 1.0, 0.552, 0.0, 0.0, 1.0, 0.552, 0.0, 0.0, 1.0, 0.552, 0.0, 0.0, 1.0, 0.552, 0.0, 0.0, 1.0, 0.552, 0.0, 0.0, 1.0, 0.552, 0.0, 0.0, 1.0, 0.552, 0.0, 0.0, 1.0, 0.552, 0.0, 0.0, 1.0, 0.552, 0.0, 0.0, 1.0, 0.552, 0.0, 0.0, 1.0, 0.552, 0.0, 0.0, 1.0, 0.552, 0.0, 0.0, 1.0, 0.552, 0.0, 0.0, 1.0, 0.552, 0.0, 0.0, 1.0, 0.552, 0.0, 0.0, 1.0, 0.552, 0.0, 0.0, 1.0, 0.552, 0.0, 0.0, 1.0, 0.552, 0.0, 0.0, 1.0, 0.552, 0.0, 0.0, 1.0, 0.552, 0.0, 0.0, 1.0, 0.552, 0.0, 0.0, 1.0, 0.552, 0.0, 0.0, 1.0, 0.552, 0.0, 0.0, 1.0, 0.552, 0.0, 0.0, 1.0, 0.552, 0.0, 0.0, 1.0, 0.552, 0.0, 0.0, 1.0, 0.552, 0.0, 0.0, 1.0, 0.552, 0.0, 0.0, 1.0, 0.552, 0.0, 0.0, 1.0, 0.552, 0.0, 0.0, 1.0, 0.552, 0.0, 0.0, 1.0, 0.552, 0.0, 0.0, 1.0, 0.552, 0.0, 0.0, 1.0, 0.552, 0.0, 0.0, 1.0, 0.552, 0.0, 0.0, 1.0, 0.552, 0.0, 0.0, 1.0, 0.552, 0.0, 0.0, 1.0, 0.552, 0.0, 0.0, 1.0, 0.552, 0.0, 0.0, 1.0, 0.552, 0.0, 0.0, 1.0, 0.552, 0.0, 0.0, 1.0, 0.552, 0.0, 0.0, 1.0, 0.552, 0.0, 0.0, 1.0, 0.552, 0.0, 0.0, 1.0, 0.552, 0.0, 0.0, 1.0, 0.552, 0.0, 0.0, 1.0, 0.552, 0.0, 0.0, 1.0, 0.552, 0.0, 0.0, 1.0, 0.552, 0.0, 0.0, 1.0, 0.552, 0.0, 0.0, 1.0, 0.552, 0.0, 0.0, 1.0, 0.552, 0.0, 0.0, 1.0, 0.552, 0.0, 0.0, 1.0, 0.552, 0.0, 0.0, 1.0, 0.552, 0.0, 0.0, 1.0, 0.552, 0.0, 0.0, 1.0, 0.552, 0.0, 0.0, 1.0, 0.552, 0.0, 0.0, 1.0, 0.552, 0.0, 0.0, 1.0, 0.552, 0.0, 0.0, 1.0, 0.552, 0.0, 0.0, 1.0, 0.552, 0.0, 0.0, 1.0, 0.552, 0.0, 0.0, 1.0, 0.552, 0.0, 0.0, 1.0, 0.552, 0.0, 0.0, 1.0, 0.552, 0.0, 0.0, 1.0, 0.552, 0.0, 0.0, 1.0, 0.552, 0.0, 0.0, 1.0, 0.552, 0.0, 0.0, 1.0, 0.552, 0.0, 0.0, 1.0, 0.552, 0.0, 0.0, 1.0, 0.552, 0.0, 0.0, 1.0, 0.552, 0.0, 0.0, 1.0, 0.552, 0.0, 0.0, 1.0, 0.552, 0.0, 0.0, 1.0, 0.552, 0.0, 0.0, 1.0, 0.552, 0.0, 0.0, 1.0, 0.552, 0.0, 0.0, 1.0, 0.552, 0.0, 0.0, 1.0, 0.552, 0.0, 0.0, 1.0, 0.552, 0.0, 0.0, 1.0, 0.552, 0.0, 0.0, 1.0, 0.552, 0.0, 0.0, 1.0, 0.552, 0.0, 0.0, 1.0, 0.552, 0.0, 0.0, 1.0, 0.552, 0.0, 0.0, 1.0, 0.552, 0.0, 0.0, 1.0, 0.552, 0.0, 0.0, 1.0, 0.552, 0.0, 0.0, 1.0, 0.552, 0.0, 0.0, 1.0, 0.552, 0.0, 0.0, 1.0, 0.552, 0.0, 0.0, 1.0, 0.552, 0.0, 0.0, 1.0, 0.552, 0.0, 0.0, 1.0, 0.552, 0.0, 0.0, 1.0, 0.552, 0.0, 0.0, 1.0, 0.552, 0.0, 0.0, 1.0, 0.552, 0.0, 0.0, 1.0, 0.552, 0.0, 0.0, 1.0, 0.552, 0.0, 0.0, 1.0, 0.552, 0.0, 0.0, 1.0, 0.552, 0.0, 0.0, 1.0, 0.552, 0.0, 0.0, 1.0, 0.552, 0.0, 0.0, 1.0, 0.552, 0.0, 0.0, 1.0, 0.552, 0.0, 0.0, 1.0, 0.552, 0.0, 0.0, 1.0, 0.552, 0.0, 0.0, 1.0, 0.552, 0.0, 0.0, 1.0, 0.552, 0.0, 0.0, 1.0, 0.552, 0.0, 0.0, 1.0, 0.552, 0.0, 0.0, 1.0, 0.552, 0.0, 0.0, 1.0, 0.552, 0.0, 0.0, 1.0, 0.552, 0.0, 0.0, 1.0, 0.552, 0.0, 0.0, 1.0, 0.552, 0.0, 0.0, 1.0, 0.552, 0.0, 0.0, 1.0, 0.552, 0.0, 0.0, 1.0, 0.552, 0.0, 0.0, 1.0, 0.552, 0.0, 0.0, 1.0, 0.552, 0.0, 0.0, 1.0, 0.552, 0.0, 0.0, 1.0, 0.552, 0.0, 0.0, 1.0, 0.552, 0.0, 0.0, 1.0, 0.552, 0.0, 0.0, 1.0, 0.552, 0.0, 0.0, 1.0, 0.552, 0.0, 0.0, 1.0, 0.552, 0.0, 0.0, 1.0, 0.552, 0.0, 0.0, 1.0, 0.552, 0.0, 0.0, 1.0, 0.552, 0.0, 0.0, 1.0, 0.552, 0.0, 0.0, 1.0, 0.552, 0.0, 0.0, 1.0, 0.552, 0.0, 0.0, 1.0, 0.552, 0.0, 0.0, 1.0, 0.552, 0.0, 0.0, 1.0, 0.552, 0.0, 0.0, 1.0, 0.552, 0.0, 0.0, 1.0, 0.552, 0.0, 0.0, 1.0, 0.552, 0.0, 0.0, 1.0, 0.552, 0.0, 0.0, 1.0, 0.552, 0.0, 0.0, 1.0, 0.552, 0.0, 0.0, 1.0, 0.552, 0.0, 0.0, 1.0, 0.552, 0.0, 0.0, 1.0, 0.552, 0.0, 0.0, 1.0, 0.552, 0.0, 0.0, 1.0, 0.552, 0.0, 0.0, 1.0, 0.552, 0.0, 0.0, 1.0, 0.552, 0.0, 0.0, 1.0, 0.552, 0.0, 0.0, 1.0, 0.552, 0.0, 0.0, 1.0, 0.552, 0.0, 0.0, 1.0, 0.552, 0.0, 0.0, 1.0, 0.552, 0.0, 0.0, 1.0, 0.552, 0.0, 0.0, 1.0, 0.552, 0.0, 0.0, 1.0, 0.552, 0.0, 0.0, 1.0, 0.552, 0.0, 0.0, 1.0, 0.552, 0.0, 0.0, 1.0, 0.552, 0.0, 0.0, 1.0, 0.552, 0.0, 0.0, 1.0, 0.552, 0.0, 0.0, 1.0, 0.552, 0.0, 0.0, 1.0, 0.552, 0.0, 0.0, 1.0, 0.552, 0.0, 0.0, 1.0, 0.552, 0.0, 0.0, 1.0, 0.552, 0.0, 0.0, 1.0, 0.552, 0.0, 0.0, 1.0, 0.552, 0.0, 0.0, 1.0, 0.552, 0.0, 0.0, 1.0, 0.552, 0.0, 0.0, 1.0, 0.552, 0.0, 0.0, 1.0, 0.552, 0.0, 0.0, 1.0, 0.552, 0.0, 0.0, 1.0, 0.552, 0.0, 0.0, 1.0, 0.552, 0.0, 0.0, 1.0, 0.552, 0.0, 0.0, 1.0, 0.552, 0.0, 0.0, 1.0, 0.552, 0.0, 0.0, 1.0, 0.552, 0.0, 0.0, 1.0, 0.552, 0.0, 0.0, 1.0, 0.552, 0.0, 0.0, 1.0, 0.552, 0.0, 0.0, 1.0, 0.552, 0.0, 0.0, 1.0, 0.552, 0.0, 0.0, 1.0, 0.552, 0.0, 0.0, 1.0, 0.552, 0.0, 0.0, 1.0, 0.552, 0.0, 0.0, 1.0, 0.552, 0.0, 0.0, 1.0, 0.552, 0.0, 0.0, 1.0, 0.552, 0.0, 0.0, 1.0, 0.552, 0.0, 0.0, 1.0, 0.552, 0.0, 0.0, 1.0, 0.552, 0.0, 0.0, 1.0, 0.552, 0.0, 0.0, 1.0, 0.552, 0.0, 0.0, 1.0, 0.552, 0.0, 0.0, 1.0, 0.552, 0.0, 0.0, 1.0, 0.552, 0.0, 0.0, 1.0, 0.552, 0.0, 0.0, 1.0, 0.552, 0.0, 0.0, 1.0, 0.552, 0.0, 0.0, 1.0, 0.552, 0.0, 0.0, 1.0, 0.552, 0.0, 0.0, 1.0, 0.552, 0.0, 0.0, 1.0, 0.552, 0.0, 0.0, 1.0, 0.552, 0.0, 0.0, 1.0, 0.552, 0.0, 0.0, 1.0, 0.552, 0.0, 0.0, 1.0, 0.552, 0.0, 0.0, 1.0, 0.552, 0.0, 0.0, 1.0, 0.552, 0.0, 0.0, 1.0, 0.552, 0.0, 0.0, 1.0, 0.552, 0.0, 0.0, 1.0, 0.552, 0.0, 0.0, 1.0, 0.552, 0.0, 0.0, 1.0, 0.552, 0.0, 0.0, 1.0, 0.552, 0.0, 0.0, 1.0, 0.552, 0.0, 0.0, 1.0, 0.552, 0.0, 0.0, 1.0, 0.552, 0.0, 0.0, 1.0, 0.552, 0.0, 0.0, 1.0, 0.552, 0.0, 0.0, 1.0, 0.552, 0.0, 0.0, 1.0, 0.552, 0.0, 0.0, 1.0, 0.552, 0.0, 0.0, 1.0, 0.552, 0.0, 0.0, 1.0, 0.552, 0.0, 0.0, 1.0, 0.552, 0.0, 0.0, 1.0, 0.552, 0.0, 0.0, 1.0, 0.552, 0.0, 0.0, 1.0, 0.552, 0.0, 0.0, 1.0, 0.552, 0.0, 0.0, 1.0, 0.552, 0.0, 0.0, 1.0, 0.552, 0.0, 0.0, 1.0, 0.552, 0.0, 0.0, 1.0, 0.552, 0.0, 0.0, 1.0, 0.552, 0.0, 0.0, 1.0, 0.552, 0.0, 0.0, 1.0, 0.552, 0.0, 0.0, 1.0, 0.552, 0.0, 0.0, 1.0, 0.552, 0.0, 0.0, 1.0, 0.552, 0.0, 0.0, 1.0, 0.552, 0.0, 0.0, 1.0, 0.552, 0.0, 0.0, 1.0, 0.552, 0.0, 0.0, 1.0, 0.552, 0.0, 0.0, 1.0, 0.552, 0.0, 0.0, 1.0, 0.552, 0.0, 0.0, 1.0, 0.552, 0.0, 0.0, 1.0, 0.552, 0.0, 0.0, 1.0, 0.552, 0.0, 0.0, 1.0, 0.552, 0.0, 0.0, 1.0, 0.552, 0.0, 0.0, 1.0, 0.552, 0.0, 0.0, 1.0, 0.552, 0.0, 0.0, 1.0, 0.552, 0.0, 0.0, 1.0, 0.552, 0.0, 0.0, 1.0, 0.552, 0.0, 0.0, 1.0, 0.552, 0.0, 0.0, 1.0, 0.552, 0.0, 0.0, 1.0, 0.552, 0.0, 0.0, 1.0, 0.552, 0.0, 0.0, 1.0, 0.552, 0.0, 0.0, 1.0, 0.552, 0.0, 0.0, 1.0, 0.552, 0.0, 0.0, 1.0, 0.552, 0.0, 0.0, 1.0, 0.552, 0.0, 0.0, 1.0, 0.552, 0.0, 0.0, 1.0, 0.552, 0.0, 0.0, 1.0, 0.552, 0.0, 0.0, 1.0, 0.552, 0.0, 0.0, 1.0, 0.552, 0.0, 0.0, 1.0, 0.552, 0.0, 0.0, 1.0, 0.552, 0.0, 0.0, 1.0, 0.552, 0.0, 0.0, 1.0, 0.552, 0.0, 0.0, 1.0, 0.552, 0.0, 0.0, 1.0, 0.552, 0.0, 0.0, 1.0, 0.552, 0.0, 0.0, 1.0, 0.552, 0.0, 0.0, 1.0, 0.552, 0.0, 0.0, 1.0, 0.552, 0.0, 0.0, 1.0, 0.552, 0.0, 0.0, 1.0, 0.552, 0.0, 0.0, 1.0, 0.552, 0.0, 0.0, 1.0, 0.552, 0.0, 0.0, 1.0, 0.552, 0.0, 0.0, 1.0, 0.552, 0.0, 0.0, 1.0, 0.552, 0.0, 0.0, 1.0, 0.552, 0.0, 0.0, 1.0, 0.552, 0.0, 0.0, 1.0, 0.552, 0.0, 0.0, 1.0, 0.552, 0.0, 0.0, 1.0, 0.552, 0.0, 0.0, 1.0, 0.552, 0.0, 0.0, 1.0, 0.552, 0.0, 0.0, 1.0, 0.552, 0.0, 0.0, 1.0, 0.552, 0.0, 0.0, 1.0, 0.552, 0.0, 0.0, 1.0, 0.552, 0.0, 0.0, 1.0, 0.552, 0.0, 0.0, 1.0, 0.552, 0.0, 0.0, 1.0, 0.552, 0.0, 0.0, 1.0, 0.552, 0.0, 0.0, 1.0, 0.552, 0.0, 0.0, 1.0, 0.552, 0.0, 0.0, 1.0, 0.552, 0.0, 0.0, 1.0, 0.552, 0.0, 0.0, 1.0, 0.552, 0.0, 0.0, 1.0, 0.552, 0.0, 0.0, 1.0, 0.552, 0.0, 0.0, 1.0, 0.552, 0.0, 0.0, 1.0, 0.552, 0.0, 0.0, 1.0, 0.552, 0.0, 0.0, 1.0, 0.552, 0.0, 0.0, 1.0, 0.552, 0.0, 0.0, 1.0, 0.552, 0.0, 0.0, 1.0, 0.552, 0.0, 0.0, 1.0, 0.552, 0.0, 0.0, 1.0, 0.552, 0.0, 0.0, 1.0, 0.552, 0.0, 0.0, 1.0, 0.552, 0.0, 0.0, 1.0, 0.552, 0.0, 0.0, 1.0, 0.552, 0.0, 0.0, 1.0, 0.552, 0.0, 0.0, 1.0, 0.552, 0.0, 0.0, 1.0, 0.552, 0.0, 0.0, 1.0, 0.552, 0.0, 0.0, 1.0, 0.552, 0.0, 0.0, 1.0, 0.552, 0.0, 0.0, 1.0, 0.552, 0.0, 0.0, 1.0, 0.552, 0.0, 0.0, 1.0, 0.552, 0.0, 0.0, 1.0, 0.552, 0.0, 0.0, 1.0, 0.552, 0.0, 0.0, 1.0, 0.552, 0.0, 0.0, 1.0, 0.552, 0.0, 0.0, 1.0, 0.552, 0.0, 0.0, 1.0, 0.552, 0.0, 0.0, 1.0, 0.552, 0.0, 0.0, 1.0, 0.552, 0.0, 0.0, 1.0, 0.552, 0.0, 0.0, 1.0, 0.552, 0.0, 0.0, 1.0, 0.552, 0.0, 0.0, 1.0, 0.552, 0.0, 0.0, 1.0, 0.552, 0.0, 0.0, 1.0, 0.552, 0.0, 0.0, 1.0, 0.552, 0.0, 0.0, 1.0, 0.552, 0.0, 0.0, 1.0, 0.552, 0.0, 0.0, 1.0, 0.552, 0.0, 0.0, 1.0, 0.552, 0.0, 0.0, 1.0, 0.552, 0.0, 0.0, 1.0, 0.552, 0.0, 0.0, 1.0, 0.552, 0.0, 0.0, 1.0, 0.552, 0.0, 0.0, 1.0, 0.552, 0.0, 0.0, 1.0, 0.552, 0.0, 0.0, 1.0, 0.552, 0.0, 0.0, 1.0, 0.552, 0.0, 0.0, 1.0, 0.552, 0.0, 0.0, 1.0, 0.552, 0.0, 0.0, 1.0, 0.552, 0.0, 0.0, 1.0, 0.552, 0.0, 0.0, 1.0, 0.552, 0.0, 0.0, 1.0, 0.552, 0.0, 0.0, 1.0, 0.552, 0.0, 0.0, 1.0, 0.552, 0.0, 0.0, 1.0, 0.552, 0.0, 0.0, 1.0, 0.552, 0.0, 0.0, 1.0, 0.552, 0.0, 0.0, 1.0, 0.552, 0.0, 0.0, 1.0, 0.552, 0.0, 0.0, 1.0, 0.552, 0.0, 0.0, 1.0, 0.552, 0.0, 0.0, 1.0, 0.552, 0.0, 0.0, 1.0, 0.552, 0.0, 0.0, 1.0, 0.552, 0.0, 0.0, 1.0, 0.552, 0.0, 0.0, 1.0, 0.552, 0.0, 0.0, 1.0, 0.552, 0.0, 0.0, 1.0, 0.552, 0.0, 0.0, 1.0, 0.552, 0.0, 0.0, 1.0, 0.552, 0.0, 0.0, 1.0, 0.552, 0.0, 0.0, 1.0, 0.552, 0.0, 0.0, 1.0, 0.552, 0.0, 0.0, 1.0, 0.552, 0.0, 0.0, 1.0, 0.552, 0.0, 0.0, 1.0, 0.552, 0.0, 0.0, 1.0, 0.552, 0.0, 0.0, 1.0, 0.552, 0.0, 0.0, 1.0, 0.552, 0.0, 0.0, 1.0, 0.552, 0.0, 0.0, 1.0, 0.552, 0.0, 0.0, 1.0, 0.552, 0.0, 0.0, 1.0, 0.552, 0.0, 0.0, 1.0, 0.552, 0.0, 0.0, 1.0, 0.552, 0.0, 0.0, 1.0, 0.552, 0.0, 0.0, 1.0, 0.552, 0.0, 0.0, 1.0, 0.552, 0.0, 0.0, 1.0, 0.552, 0.0, 0.0, 1.0, 0.552, 0.0, 0.0, 1.0, 0.552, 0.0, 0.0, 1.0, 0.552, 0.0, 0.0, 1.0, 0.552, 0.0, 0.0, 1.0, 0.552, 0.0, 0.0, 1.0, 0.552, 0.0, 0.0, 1.0, 0.552, 0.0, 0.0, 1.0, 0.552, 0.0, 0.0, 1.0, 0.552, 0.0, 0.0, 1.0, 0.552, 0.0, 0.0, 1.0, 0.552, 0.0, 0.0, 1.0, 0.552, 0.0, 0.0, 1.0, 0.552, 0.0, 0.0, 1.0, 0.552, 0.0, 0.0, 1.0, 0.552, 0.0, 0.0, 1.0, 0.552, 0.0, 0.0, 1.0, 0.552, 0.0, 0.0, 1.0, 0.552, 0.0, 0.0, 1.0, 0.552, 0.0, 0.0, 1.0, 0.552, 0.0, 0.0, 1.0, 0.552, 0.0, 0.0, 1.0, 0.552, 0.0, 0.0, 1.0, 0.552, 0.0, 0.0, 1.0, 0.552, 0.0, 0.0, 1.0, 0.552, 0.0, 0.0, 1.0, 0.552, 0.0, 0.0, 1.0, 0.552, 0.0, 0.0, 1.0, 0.552, 0.0, 0.0, 1.0, 0.552, 0.0, 0.0, 1.0, 0.552, 0.0, 0.0, 1.0, 0.552, 0.0, 0.0, 1.0, 0.552, 0.0, 0.0, 1.0, 0.552, 0.0, 0.0, 1.0, 0.552, 0.0, 0.0, 1.0, 0.552, 0.0, 0.0, 1.0, 0.552, 0.0, 0.0, 1.0, 0.552, 0.0, 0.0, 1.0, 0.552, 0.0, 0.0, 1.0, 0.552, 0.0, 0.0, 1.0, 0.552, 0.0, 0.0, 1.0, 0.552, 0.0, 0.0, 1.0, 0.552, 0.0, 0.0, 1.0, 0.552, 0.0, 0.0, 1.0, 0.552, 0.0, 0.0, 1.0, 0.552, 0.0, 0.0, 1.0, 0.552, 0.0, 0.0, 1.0, 0.552, 0.0, 0.0, 1.0, 0.552, 0.0, 0.0, 1.0, 0.552, 0.0, 0.0, 1.0, 0.552, 0.0, 0.0, 1.0, 0.552, 0.0, 0.0, 1.0, 0.552, 0.0, 0.0, 1.0, 0.552, 0.0, 0.0, 1.0, 0.552, 0.0, 0.0, 1.0, 0.552, 0.0, 0.0, 1.0, 0.552, 0.0, 0.0, 1.0, 0.552, 0.0, 0.0, 1.0, 0.552, 0.0, 0.0, 1.0, 0.552, 0.0, 0.0, 1.0, 0.552, 0.0, 0.0, 1.0, 0.552, 0.0, 0.0, 1.0, 0.552, 0.0, 0.0, 1.0, 0.552, 0.0, 0.0, 1.0, 0.552, 0.0, 0.0, 1.0, 0.552, 0.0, 0.0, 1.0, 0.552, 0.0, 0.0, 1.0, 0.552, 0.0, 0.0, 1.0, 0.552, 0.0, 0.0, 1.0, 0.552, 0.0, 0.0, 1.0, 0.552, 0.0, 0.0, 1.0, 0.552, 0.0, 0.0, 1.0, 0.552, 0.0, 0.0, 1.0, 0.552, 0.0, 0.0, 1.0, 0.552, 0.0, 0.0, 1.0, 0.552, 0.0, 0.0, 1.0, 0.552, 0.0, 0.0, 1.0, 0.552, 0.0, 0.0, 1.0, 0.552, 0.0, 0.0, 1.0, 0.552, 0.0, 0.0, 1.0, 0.552, 0.0, 0.0, 1.0, 0.552, 0.0, 0.0, 1.0, 0.552, 0.0, 0.0, 1.0, 0.552, 0.0, 0.0, 1.0, 0.552, 0.0, 0.0, 1.0, 0.552, 0.0, 0.0, 1.0, 0.552, 0.0, 0.0, 1.0, 0.552, 0.0, 0.0, 1.0, 0.552, 0.0, 0.0, 1.0, 0.552, 0.0, 0.0, 1.0, 0.552, 0.0, 0.0, 1.0, 0.552, 0.0, 0.0, 1.0, 0.552, 0.0, 0.0, 1.0, 0.552, 0.0, 0.0, 1.0, 0.552, 0.0, 0.0, 1.0, 0.552, 0.0, 0.0, 1.0, 0.552, 0.0, 0.0, 1.0, 0.552, 0.0, 0.0, 1.0, 0.552, 0.0, 0.0, 1.0, 0.552, 0.0, 0.0, 1.0, 0.552, 0.0, 0.0, 1.0, 0.552, 0.0, 0.0, 1.0, 0.552, 0.0, 0.0, 1.0, 0.552, 0.0, 0.0, 1.0, 0.552, 0.0, 0.0, 1.0, 0.552, 0.0, 0.0, 1.0, 0.552, 0.0, 0.0, 1.0, 0.552, 0.0, 0.0, 1.0, 0.552, 0.0, 0.0, 1.0, 0.552, 0.0, 0.0, 1.0, 0.552, 0.0, 0.0, 1.0, 0.552, 0.0, 0.0, 1.0, 0.552, 0.0, 0.0, 1.0, 0.552, 0.0, 0.0, 1.0, 0.552, 0.0, 0.0, 1.0, 0.552, 0.0, 0.0, 1.0, 0.552, 0.0, 0.0, 1.0, 0.552, 0.0, 0.0, 1.0, 0.552, 0.0, 0.0, 1.0, 0.552, 0.0, 0.0, 1.0, 0.552, 0.0, 0.0, 1.0, 0.552, 0.0, 0.0, 1.0, 0.552, 0.0, 0.0, 1.0, 0.552, 0.0, 0.0, 1.0, 0.552, 0.0, 0.0, 1.0, 0.552, 0.0, 0.0, 1.0, 0.552, 0.0, 0.0, 1.0, 0.552, 0.0, 0.0, 1.0, 0.552, 0.0, 0.0, 1.0, 0.552, 0.0, 0.0, 1.0, 0.552, 0.0, 0.0, 1.0, 0.552, 0.0, 0.0, 1.0, 0.552, 0.0, 0.0, 1.0, 0.552, 0.0, 0.0, 1.0, 0.552, 0.0, 0.0, 1.0, 0.552, 0.0, 0.0, 1.0, 0.552, 0.0, 0.0, 1.0, 0.552, 0.0, 0.0, 1.0, 0.552, 0.0, 0.0, 1.0, 0.552, 0.0, 0.0, 1.0, 0.552, 0.0, 0.0, 1.0, 0.552, 0.0, 0.0, 1.0, 0.552, 0.0, 0.0, 1.0, 0.552, 0.0, 0.0, 1.0, 0.552, 0.0, 0.0, 1.0, 0.552, 0.0, 0.0, 1.0, 0.552, 0.0, 0.0, 1.0, 0.552, 0.0, 0.0, 1.0, 0.552, 0.0, 0.0, 1.0, 0.552, 0.0, 0.0, 1.0, 0.552, 0.0, 0.0, 1.0, 0.552, 0.0, 0.0, 1.0, 0.552, 0.0, 0.0, 1.0, 0.552, 0.0, 0.0, 1.0, 0.552, 0.0, 0.0, 1.0, 0.552, 0.0, 0.0, 1.0, 0.552, 0.0, 0.0, 1.0, 0.552, 0.0, 0.0, 1.0, 0.552, 0.0, 0.0, 1.0, 0.552, 0.0, 0.0, 1.0, 0.552, 0.0, 0.0, 1.0, 0.552, 0.0, 0.0, 1.0, 0.552, 0.0, 0.0, 1.0, 0.552, 0.0, 0.0, 1.0, 0.552, 0.0, 0.0, 1.0, 0.552, 0.0, 0.0, 1.0, 0.552, 0.0, 0.0, 1.0, 0.552, 0.0, 0.0, 1.0, 0.552, 0.0, 0.0, 1.0, 0.552, 0.0, 0.0, 1.0, 0.552, 0.0, 0.0, 1.0, 0.552, 0.0, 0.0, 1.0, 0.552, 0.0, 0.0, 1.0, 0.552, 0.0, 0.0, 1.0, 0.552, 0.0, 0.0, 1.0, 0.552, 0.0, 0.0, 1.0, 0.552, 0.0, 0.0, 1.0, 0.552, 0.0, 0.0, 1.0, 0.552, 0.0, 0.0, 1.0, 0.552, 0.0, 0.0, 1.0, 0.552, 0.0, 0.0, 1.0, 0.552, 0.0, 0.0, 1.0, 0.552, 0.0, 0.0, 1.0, 0.552, 0.0, 0.0, 1.0, 0.552, 0.0, 0.0, 1.0, 0.552, 0.0, 0.0, 1.0, 0.552, 0.0, 0.0, 1.0, 0.552, 0.0, 0.0, 1.0, 0.552, 0.0, 0.0, 1.0, 0.552, 0.0, 0.0, 1.0, 0.552, 0.0, 0.0, 1.0, 0.552, 0.0, 0.0, 1.0, 0.552, 0.0, 0.0, 1.0, 0.552, 0.0, 0.0, 1.0, 0.552, 0.0, 0.0, 1.0, 0.552, 0.0, 0.0, 1.0, 0.552, 0.0, 0.0, 1.0, 0.552, 0.0, 0.0, 1.0, 0.552, 0.0, 0.0, 1.0, 0.552, 0.0, 0.0, 1.0, 0.552, 0.0, 0.0, 1.0, 0.552, 0.0, 0.0, 1.0, 0.552, 0.0, 0.0, 1.0, 0.552, 0.0, 0.0, 1.0, 0.552, 0.0, 0.0, 1.0, 0.552, 0.0, 0.0, 1.0, 0.552, 0.0, 0.0, 1.0, 0.552, 0.0, 0.0, 1.0, 0.552, 0.0, 0.0, 1.0, 0.552, 0.0, 0.0, 1.0, 0.552, 0.0, 0.0, 1.0, 0.552, 0.0, 0.0, 1.0, 0.552, 0.0, 0.0, 1.0, 0.552, 0.0, 0.0, 1.0, 0.552, 0.0, 0.0, 1.0, 0.552, 0.0, 0.0, 1.0, 0.552, 0.0, 0.0, 1.0, 0.552, 0.0, 0.0, 1.0, 0.552, 0.0, 0.0, 1.0, 0.552, 0.0, 0.0, 1.0, 0.552, 0.0, 0.0, 1.0, 0.552, 0.0, 0.0, 1.0, 0.552, 0.0, 0.0, 1.0, 0.552, 0.0, 0.0, 1.0, 0.552, 0.0, 0.0, 1.0, 0.552, 0.0, 0.0, 1.0, 0.552, 0.0, 0.0, 1.0, 0.552, 0.0, 0.0, 1.0, 0.552, 0.0, 0.0, 1.0, 0.552, 0.0, 0.0, 1.0, 0.552, 0.0, 0.0, 1.0, 0.552, 0.0, 0.0, 1.0, 0.552, 0.0, 0.0, 1.0, 0.552, 0.0, 0.0, 1.0, 0.552, 0.0, 0.0, 1.0, 0.552, 0.0, 0.0, 1.0, 0.552, 0.0, 0.0, 1.0, 0.552, 0.0, 0.0, 1.0, 0.552, 0.0, 0.0, 1.0, 0.552, 0.0, 0.0, 1.0, 0.552, 0.0, 0.0, 1.0, 0.552, 0.0, 0.0, 1.0, 0.552, 0.0, 0.0, 1.0, 0.552, 0.0, 0.0, 1.0, 0.552, 0.0, 0.0, 1.0, 0.552, 0.0, 0.0, 1.0, 0.552, 0.0, 0.0, 1.0, 0.552, 0.0, 0.0, 1.0, 0.552, 0.0, 0.0, 1.0, 0.552, 0.0, 0.0, 1.0, 0.552, 0.0, 0.0, 1.0, 0.552, 0.0, 0.0, 1.0, 0.552, 0.0, 0.0, 1.0, 0.552, 0.0, 0.0, 1.0, 0.552, 0.0, 0.0, 1.0, 0.552, 0.0, 0.0, 1.0, 0.552, 0.0, 0.0, 1.0, 0.552, 0.0, 0.0, 1.0, 0.552, 0.0, 0.0, 1.0, 0.552, 0.0, 0.0, 1.0, 0.552, 0.0, 0.0, 1.0, 0.552, 0.0, 0.0, 1.0, 0.552, 0.0, 0.0, 1.0, 0.552, 0.0, 0.0, 1.0, 0.552, 0.0, 0.0, 1.0, 0.552, 0.0, 0.0, 1.0, 0.552, 0.0, 0.0, 1.0, 0.552, 0.0, 0.0, 1.0, 0.552, 0.0, 0.0, 1.0, 0.552, 0.0, 0.0, 1.0, 0.552, 0.0, 0.0, 1.0, 0.552, 0.0, 0.0, 1.0, 0.552, 0.0, 0.0, 1.0, 0.552, 0.0, 0.0, 1.0, 0.552, 0.0, 0.0, 1.0, 0.552, 0.0, 0.0, 1.0, 0.552, 0.0, 0.0, 1.0, 0.552, 0.0, 0.0, 1.0, 0.552, 0.0, 0.0, 1.0, 0.552, 0.0, 0.0, 1.0, 0.552, 0.0, 0.0, 1.0, 0.552, 0.0, 0.0, 1.0, 0.552, 0.0, 0.0, 1.0, 0.552, 0.0, 0.0, 1.0, 0.552, 0.0, 0.0, 1.0, 0.552, 0.0, 0.0, 1.0, 0.552, 0.0, 0.0, 1.0, 0.552, 0.0, 0.0, 1.0, 0.552, 0.0, 0.0, 1.0, 0.552, 0.0, 0.0, 1.0, 0.552, 0.0, 0.0, 1.0, 0.552, 0.0, 0.0, 1.0, 0.552, 0.0, 0.0, 1.0, 0.552, 0.0, 0.0, 1.0, 0.552, 0.0, 0.0, 1.0])
me_sci2_1.materials.append(mat_sci2_1)
me_sci2_1.use_remesh_preserve_volume = False
me_sci2_1.use_remesh_preserve_attributes = False
me_sci2_1.use_mirror_vertex_groups = False
me_sci2_1.update()

# ---- objects
ob_sci2_1_mesh = bpy.data.objects.new('sci2_1_mesh', me_sci2_1)

# ---- transforms, parenting, visibility, modifiers, constraints
ob_sci2_1_mesh.location = (0.0, 0.0, 0.0)
ob_sci2_1_mesh.lineart.crease_threshold = 0.0

# ---- collection membership
col_collection_1.objects.link(ob_sci2_1_mesh)

# ---- scene / render settings (as saved in the file)
scene.frame_start = 1; scene.frame_end = 2; scene.frame_set(2)
scene.render.engine = 'BLENDER_EEVEE_NEXT'
scene.render.resolution_percentage = 50
scene.render.dither_intensity = 0.0
scene.cycles.use_denoising = False
scene.cycles.samples = 10
scene.cycles.sampling_pattern = 'TABULATED_SOBOL'
scene.cycles.light_sampling_threshold = 0.0
scene.cycles.use_adaptive_sampling = False
scene.cycles.use_light_tree = False
scene.cycles.blur_glossy = 0.0
scene.cycles.pixel_filter_type = 'GAUSSIAN'
scene.cycles.sample_clamp_indirect = 0.0
scene.view_settings.view_transform = 'Standard'
bpy.context.view_layer.update()

# ---- added for rendering (the .blend has no active camera and no usable light): camera, sun
cam_auto = bpy.data.cameras.new('AutoCamera')
cam_auto.lens = 50.0
cam_auto.sensor_width = 36.0
cam_auto.clip_end = 1000.0
ob_auto_camera = bpy.data.objects.new('AutoCamera', cam_auto)
scene.collection.objects.link(ob_auto_camera)
ob_auto_camera.location = (3.35294, -2.72353, 2.68235)
ob_auto_camera.rotation_euler = (1.09748, -7.21219e-08, 0.694738)
scene.camera = ob_auto_camera
light_auto_sun = bpy.data.lights.new('AutoSun', 'SUN')
light_auto_sun.energy = 3.0
light_auto_sun.angle = 0.0523599
ob_auto_sun = bpy.data.objects.new('AutoSun', light_auto_sun)
scene.collection.objects.link(ob_auto_sun)
ob_auto_sun.rotation_euler = (0.872665, 0.174533, 0.523599)
bpy.context.view_layer.update()

